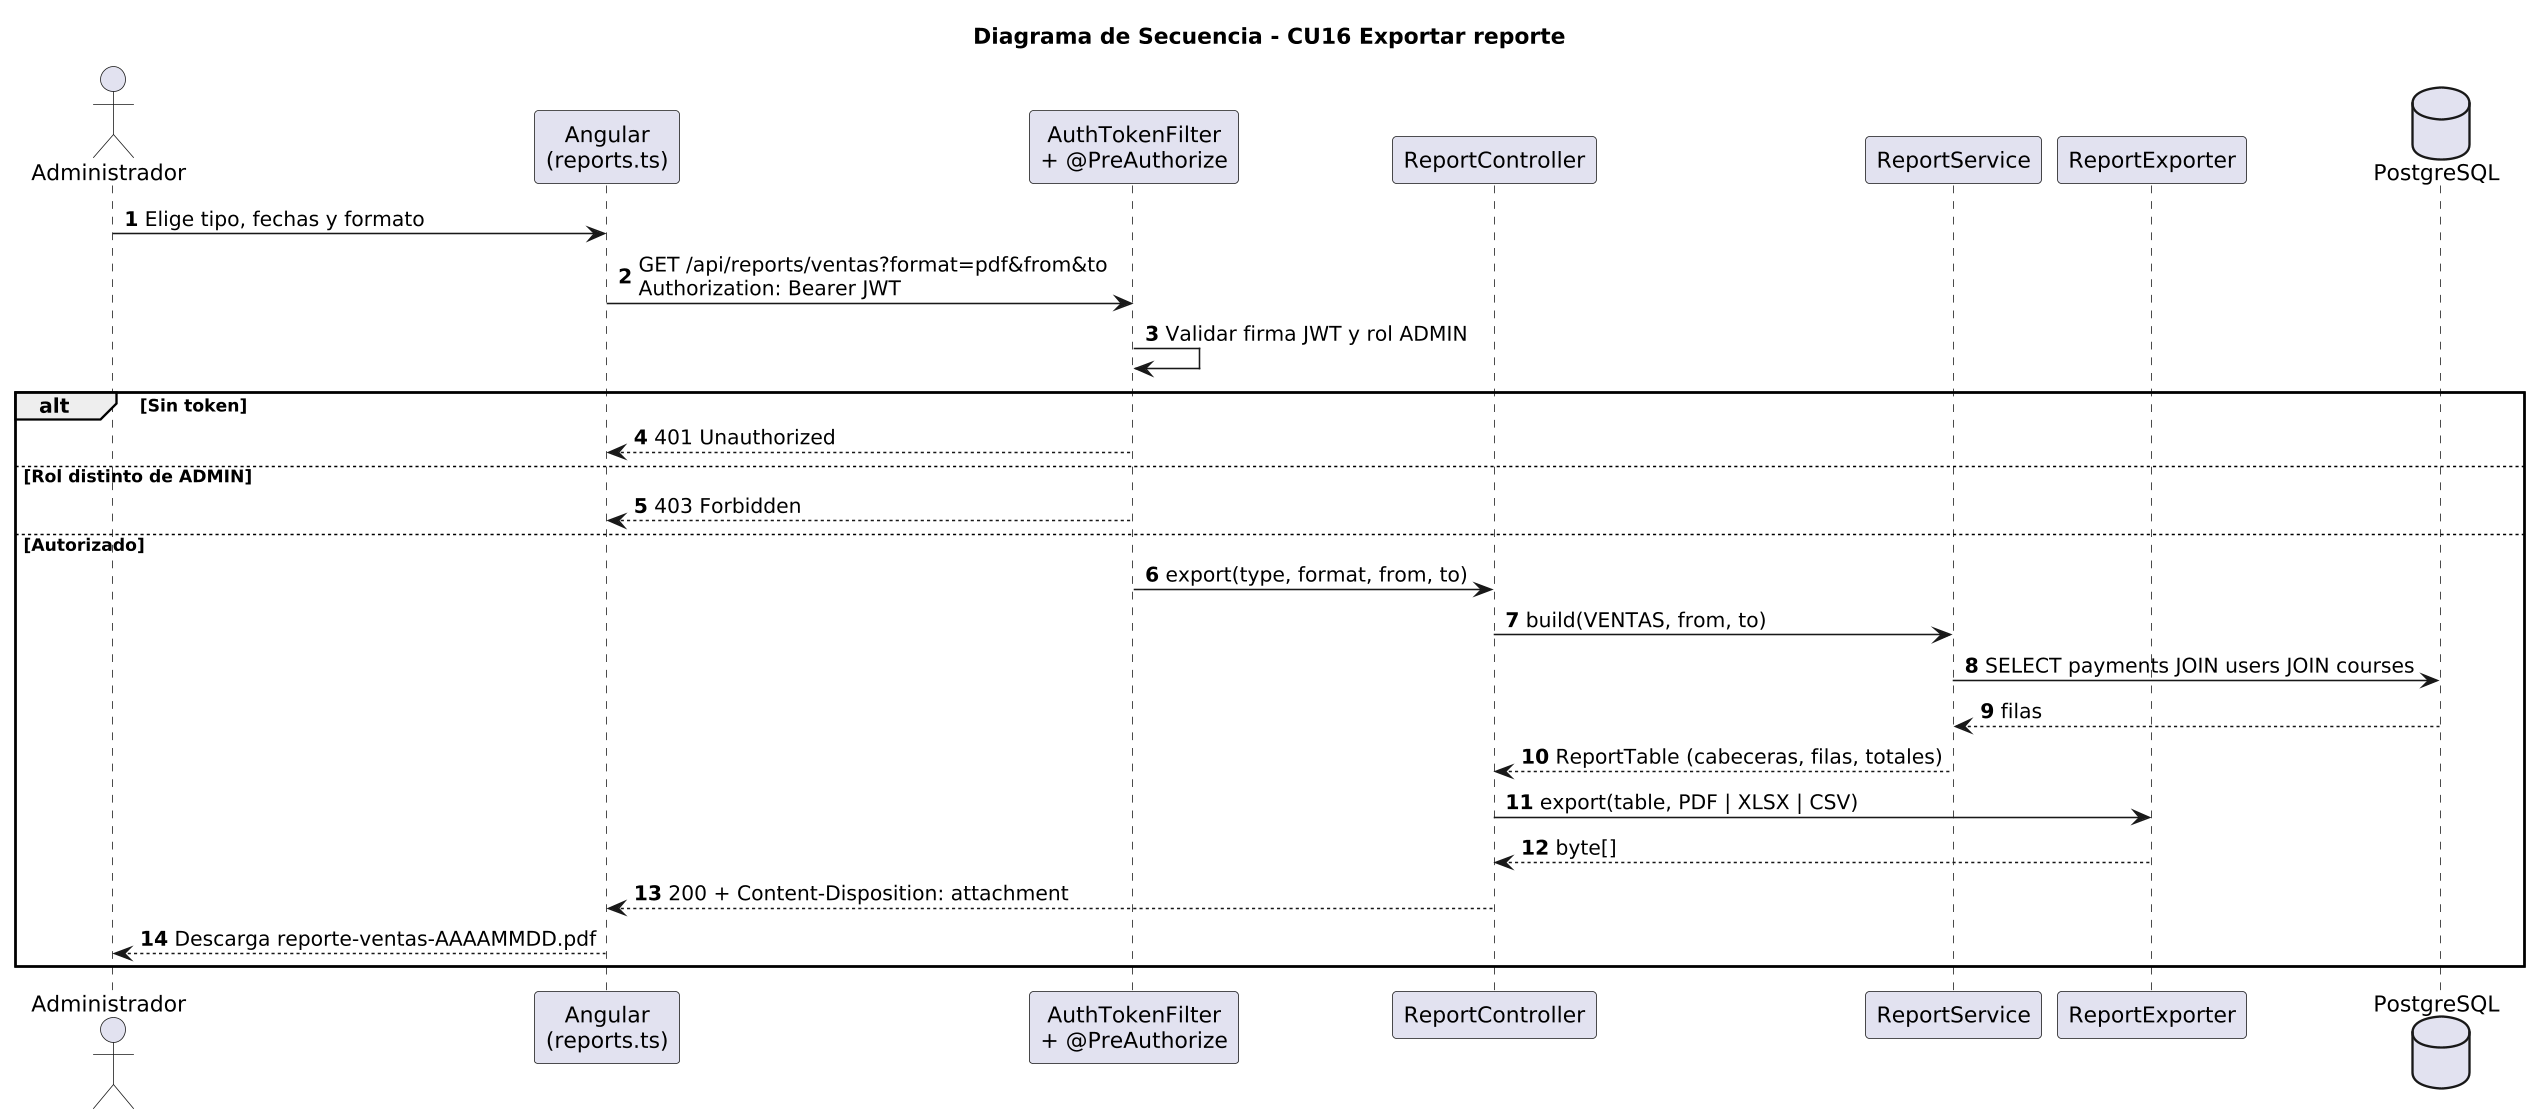

The diagram above was rendered by PlantUML. Its source (embedded in the PNG):
@startuml 05-secuencia-reporte
skinparamlocked dpi 150
title Diagrama de Secuencia - CU16 Exportar reporte
autonumber
actor Administrador as A
participant "Angular\n(reports.ts)" as FE
participant "AuthTokenFilter\n+ @PreAuthorize" as SEC
participant "ReportController" as RC
participant "ReportService" as RS
participant "ReportExporter" as RE
database "PostgreSQL" as DB

A -> FE : Elige tipo, fechas y formato
FE -> SEC : GET /api/reports/ventas?format=pdf&from&to\nAuthorization: Bearer JWT
SEC -> SEC : Validar firma JWT y rol ADMIN
alt Sin token
  SEC --> FE : 401 Unauthorized
else Rol distinto de ADMIN
  SEC --> FE : 403 Forbidden
else Autorizado
  SEC -> RC : export(type, format, from, to)
  RC -> RS : build(VENTAS, from, to)
  RS -> DB : SELECT payments JOIN users JOIN courses
  DB --> RS : filas
  RS --> RC : ReportTable (cabeceras, filas, totales)
  RC -> RE : export(table, PDF | XLSX | CSV)
  RE --> RC : byte[]
  RC --> FE : 200 + Content-Disposition: attachment
  FE --> A : Descarga reporte-ventas-AAAAMMDD.pdf
end
@enduml